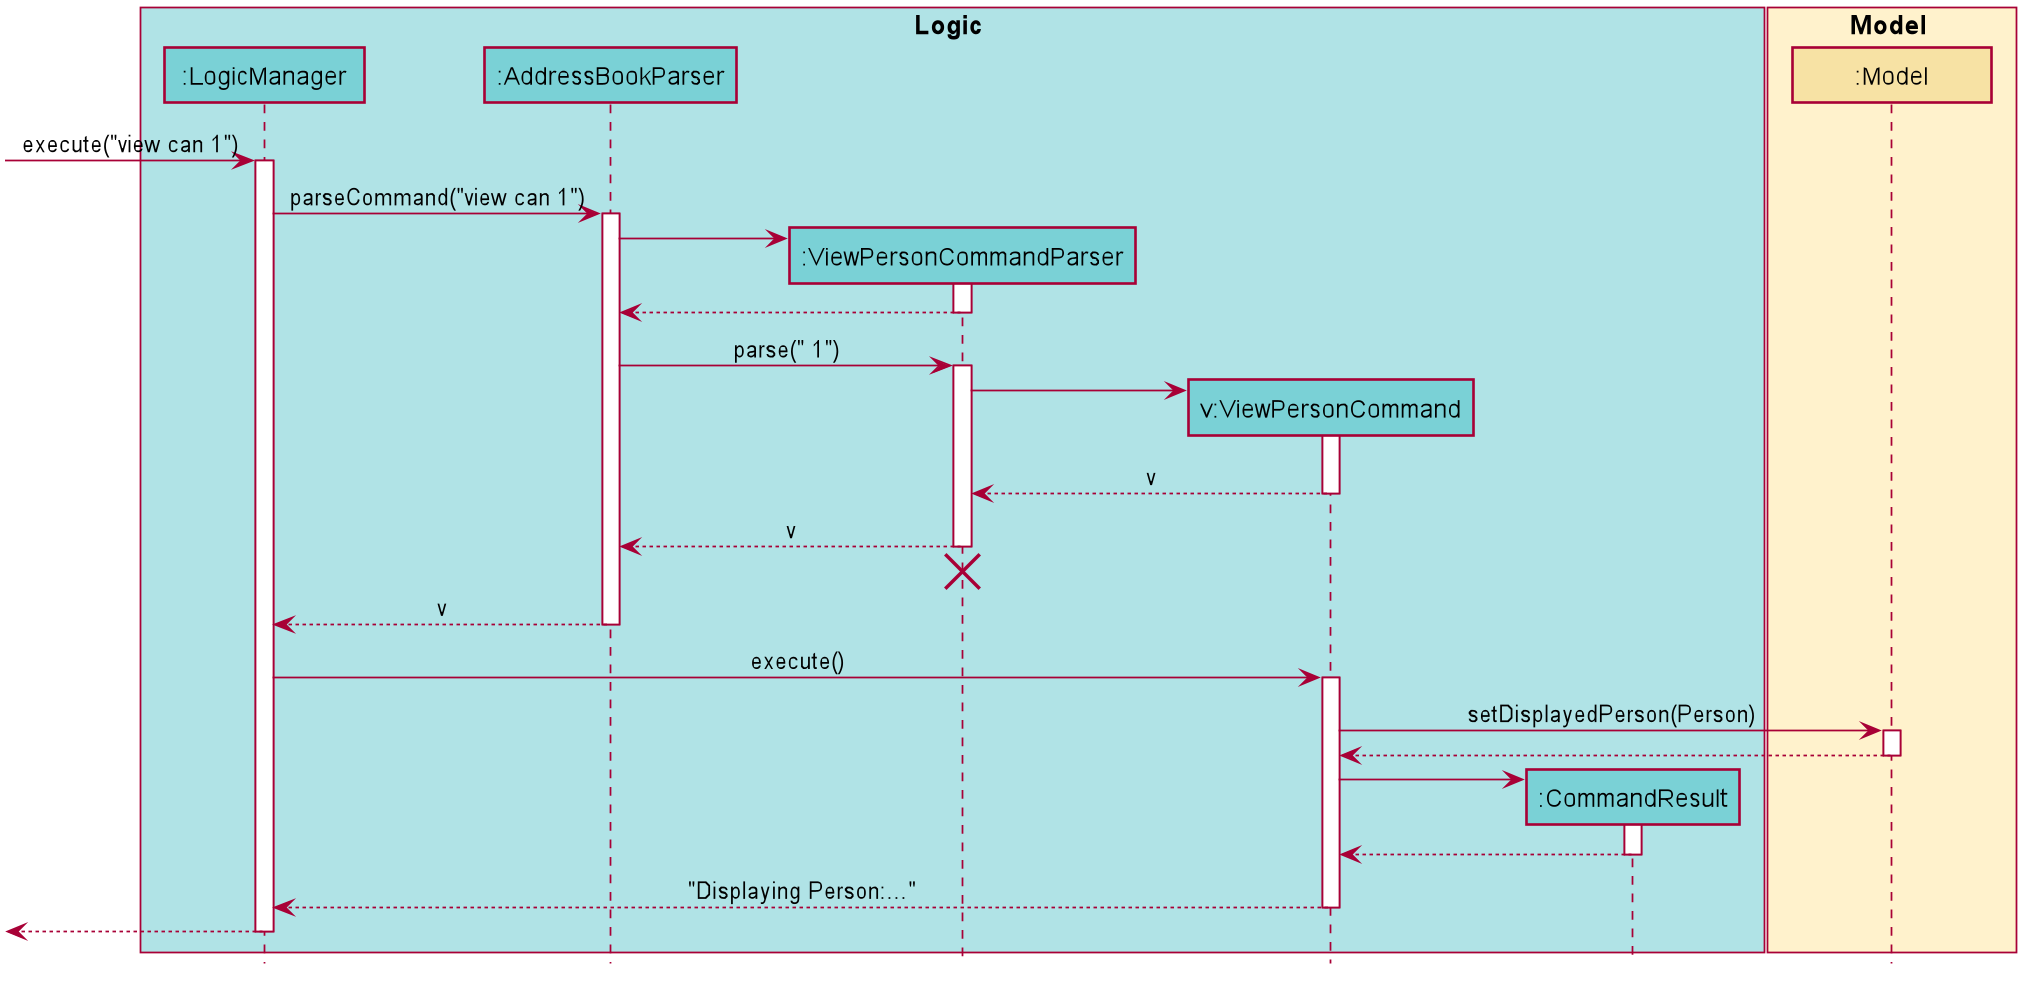

The diagram above was rendered by PlantUML. Its source (embedded in the PNG):
@startuml








skinparam BackgroundColor #FFFFFFF

skinparam Shadowing false

skinparam Class {
    FontColor #000000
    BorderThickness 1
    BorderColor #FFFFFF
    StereotypeFontColor #000000
    FontName Arial
}

skinparam Actor {
    BorderColor #000000
    Color #000000
    FontName Arial
}

skinparam Sequence {
    MessageAlign center
    BoxFontSize 15
    BoxPadding 0
    BoxFontColor #000000
    FontName Arial
}

skinparam Participant {
    FontColor #000000
    Padding 20
}

skinparam MinClassWidth 100
skinparam ParticipantPadding 10
skinparam Shadowing false
skinparam DefaultTextAlignment center
skinparam packageStyle Rectangle

hide footbox
hide members
hide circle
scale 1.75

box Logic #B0E3E6
participant ":LogicManager" as LogicManager #7AD1D6
participant ":AddressBookParser" as AddressBookParser #7AD1D6
participant ":ViewPersonCommandParser" as ViewPersonCommandParser #7AD1D6
participant "v:ViewPersonCommand" as ViewPersonCommand #7AD1D6
participant ":CommandResult" as CommandResult #7AD1D6
end box

box Model #FFF2CC
participant ":Model" as Model #F7E2A4
end box

[-> LogicManager : execute("view can 1")
activate LogicManager

LogicManager -> AddressBookParser : parseCommand("view can 1")
activate AddressBookParser

create ViewPersonCommandParser
AddressBookParser -> ViewPersonCommandParser
activate ViewPersonCommandParser

ViewPersonCommandParser --> AddressBookParser
deactivate ViewPersonCommandParser

AddressBookParser -> ViewPersonCommandParser : parse(" 1")
activate ViewPersonCommandParser

create ViewPersonCommand
ViewPersonCommandParser -> ViewPersonCommand
activate ViewPersonCommand

ViewPersonCommand --> ViewPersonCommandParser : v
deactivate ViewPersonCommand

ViewPersonCommandParser --> AddressBookParser : v
deactivate ViewPersonCommandParser
ViewPersonCommandParser -[hidden]-> AddressBookParser
destroy ViewPersonCommandParser

AddressBookParser --> LogicManager : v
deactivate AddressBookParser

LogicManager -> ViewPersonCommand : execute()
activate ViewPersonCommand


ViewPersonCommand -> Model : setDisplayedPerson(Person)
activate Model

Model --> ViewPersonCommand
deactivate Model

create CommandResult
ViewPersonCommand-> CommandResult
activate CommandResult

CommandResult --> ViewPersonCommand
deactivate CommandResult

ViewPersonCommand --> LogicManager : "Displaying Person:..."
deactivate ViewPersonCommand

[<--LogicManager
deactivate LogicManager
@enduml